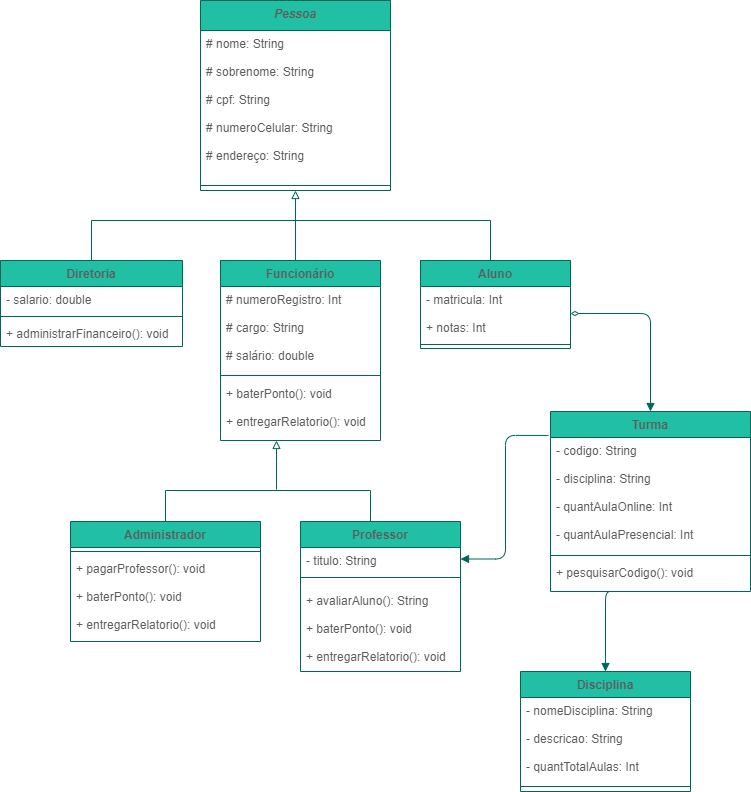

The diagram above was exported from draw.io. Its source (the exported page's mxGraphModel, read from the mxfile embedded in the PNG):
<mxGraphModel dx="1209" dy="704" grid="1" gridSize="10" guides="1" tooltips="1" connect="1" arrows="1" fold="1" page="1" pageScale="1" pageWidth="827" pageHeight="1169" math="0" shadow="0">
  <root>
    <mxCell id="0" />
    <mxCell id="1" parent="0" />
    <mxCell id="INruPIbXiYwC8-y5hWoc-1" value="Pessoa" style="swimlane;fontStyle=3;align=center;verticalAlign=top;childLayout=stackLayout;horizontal=1;startSize=30;horizontalStack=0;resizeParent=1;resizeParentMax=0;resizeLast=0;collapsible=1;marginBottom=0;fillColor=#21C0A5;strokeColor=#006658;fontColor=#5C5C5C;" parent="1" vertex="1">
      <mxGeometry x="250" y="20" width="190" height="190" as="geometry" />
    </mxCell>
    <mxCell id="INruPIbXiYwC8-y5hWoc-2" value="# nome: String&#10;&#10;# sobrenome: String&#10;&#10;# cpf: String&#10;&#10;# numeroCelular: String&#10;&#10;# endereço: String&#10;" style="text;strokeColor=none;fillColor=none;align=left;verticalAlign=top;spacingLeft=4;spacingRight=4;overflow=hidden;rotatable=0;points=[[0,0.5],[1,0.5]];portConstraint=eastwest;fontColor=#5C5C5C;" parent="INruPIbXiYwC8-y5hWoc-1" vertex="1">
      <mxGeometry y="30" width="190" height="150" as="geometry" />
    </mxCell>
    <mxCell id="INruPIbXiYwC8-y5hWoc-3" value="" style="line;strokeWidth=1;fillColor=none;align=left;verticalAlign=middle;spacingTop=-1;spacingLeft=3;spacingRight=3;rotatable=0;labelPosition=right;points=[];portConstraint=eastwest;strokeColor=#006658;fontColor=#5C5C5C;" parent="INruPIbXiYwC8-y5hWoc-1" vertex="1">
      <mxGeometry y="180" width="190" height="10" as="geometry" />
    </mxCell>
    <mxCell id="INruPIbXiYwC8-y5hWoc-5" value="Diretoria" style="swimlane;fontStyle=1;align=center;verticalAlign=top;childLayout=stackLayout;horizontal=1;startSize=26;horizontalStack=0;resizeParent=1;resizeParentMax=0;resizeLast=0;collapsible=1;marginBottom=0;fillColor=#21C0A5;strokeColor=#006658;fontColor=#5C5C5C;" parent="1" vertex="1">
      <mxGeometry x="50" y="280" width="182" height="86" as="geometry" />
    </mxCell>
    <mxCell id="INruPIbXiYwC8-y5hWoc-6" value="- salario: double" style="text;strokeColor=none;fillColor=none;align=left;verticalAlign=top;spacingLeft=4;spacingRight=4;overflow=hidden;rotatable=0;points=[[0,0.5],[1,0.5]];portConstraint=eastwest;fontColor=#5C5C5C;" parent="INruPIbXiYwC8-y5hWoc-5" vertex="1">
      <mxGeometry y="26" width="182" height="26" as="geometry" />
    </mxCell>
    <mxCell id="INruPIbXiYwC8-y5hWoc-7" value="" style="line;strokeWidth=1;fillColor=none;align=left;verticalAlign=middle;spacingTop=-1;spacingLeft=3;spacingRight=3;rotatable=0;labelPosition=right;points=[];portConstraint=eastwest;strokeColor=#006658;fontColor=#5C5C5C;" parent="INruPIbXiYwC8-y5hWoc-5" vertex="1">
      <mxGeometry y="52" width="182" height="8" as="geometry" />
    </mxCell>
    <mxCell id="INruPIbXiYwC8-y5hWoc-8" value="+ administrarFinanceiro(): void" style="text;strokeColor=none;fillColor=none;align=left;verticalAlign=top;spacingLeft=4;spacingRight=4;overflow=hidden;rotatable=0;points=[[0,0.5],[1,0.5]];portConstraint=eastwest;fontColor=#5C5C5C;" parent="INruPIbXiYwC8-y5hWoc-5" vertex="1">
      <mxGeometry y="60" width="182" height="26" as="geometry" />
    </mxCell>
    <mxCell id="INruPIbXiYwC8-y5hWoc-9" value="Administrador" style="swimlane;fontStyle=1;align=center;verticalAlign=top;childLayout=stackLayout;horizontal=1;startSize=26;horizontalStack=0;resizeParent=1;resizeParentMax=0;resizeLast=0;collapsible=1;marginBottom=0;fillColor=#21C0A5;strokeColor=#006658;fontColor=#5C5C5C;" parent="1" vertex="1">
      <mxGeometry x="120" y="541" width="190" height="120" as="geometry" />
    </mxCell>
    <mxCell id="INruPIbXiYwC8-y5hWoc-11" value="" style="line;strokeWidth=1;fillColor=none;align=left;verticalAlign=middle;spacingTop=-1;spacingLeft=3;spacingRight=3;rotatable=0;labelPosition=right;points=[];portConstraint=eastwest;strokeColor=#006658;fontColor=#5C5C5C;" parent="INruPIbXiYwC8-y5hWoc-9" vertex="1">
      <mxGeometry y="26" width="190" height="8" as="geometry" />
    </mxCell>
    <mxCell id="INruPIbXiYwC8-y5hWoc-12" value="+ pagarProfessor(): void&#10;&#10;+ baterPonto(): void&#10;&#10;+ entregarRelatorio(): void" style="text;strokeColor=none;fillColor=none;align=left;verticalAlign=top;spacingLeft=4;spacingRight=4;overflow=hidden;rotatable=0;points=[[0,0.5],[1,0.5]];portConstraint=eastwest;fontColor=#5C5C5C;" parent="INruPIbXiYwC8-y5hWoc-9" vertex="1">
      <mxGeometry y="34" width="190" height="86" as="geometry" />
    </mxCell>
    <mxCell id="INruPIbXiYwC8-y5hWoc-13" value="Professor" style="swimlane;fontStyle=1;align=center;verticalAlign=top;childLayout=stackLayout;horizontal=1;startSize=26;horizontalStack=0;resizeParent=1;resizeParentMax=0;resizeLast=0;collapsible=1;marginBottom=0;fillColor=#21C0A5;strokeColor=#006658;fontColor=#5C5C5C;" parent="1" vertex="1">
      <mxGeometry x="350" y="541" width="160" height="150" as="geometry" />
    </mxCell>
    <mxCell id="INruPIbXiYwC8-y5hWoc-14" value="- titulo: String" style="text;strokeColor=none;fillColor=none;align=left;verticalAlign=top;spacingLeft=4;spacingRight=4;overflow=hidden;rotatable=0;points=[[0,0.5],[1,0.5]];portConstraint=eastwest;fontColor=#5C5C5C;" parent="INruPIbXiYwC8-y5hWoc-13" vertex="1">
      <mxGeometry y="26" width="160" height="20" as="geometry" />
    </mxCell>
    <mxCell id="INruPIbXiYwC8-y5hWoc-15" value="" style="line;strokeWidth=1;fillColor=none;align=left;verticalAlign=middle;spacingTop=-1;spacingLeft=3;spacingRight=3;rotatable=0;labelPosition=right;points=[];portConstraint=eastwest;strokeColor=#006658;fontColor=#5C5C5C;" parent="INruPIbXiYwC8-y5hWoc-13" vertex="1">
      <mxGeometry y="46" width="160" height="20" as="geometry" />
    </mxCell>
    <mxCell id="INruPIbXiYwC8-y5hWoc-16" value="+ avaliarAluno(): String&#10;&#10;+ baterPonto(): void&#10;&#10;+ entregarRelatorio(): void" style="text;strokeColor=none;fillColor=none;align=left;verticalAlign=top;spacingLeft=4;spacingRight=4;overflow=hidden;rotatable=0;points=[[0,0.5],[1,0.5]];portConstraint=eastwest;fontColor=#5C5C5C;" parent="INruPIbXiYwC8-y5hWoc-13" vertex="1">
      <mxGeometry y="66" width="160" height="84" as="geometry" />
    </mxCell>
    <mxCell id="INruPIbXiYwC8-y5hWoc-17" value="Aluno" style="swimlane;fontStyle=1;align=center;verticalAlign=top;childLayout=stackLayout;horizontal=1;startSize=26;horizontalStack=0;resizeParent=1;resizeParentMax=0;resizeLast=0;collapsible=1;marginBottom=0;fillColor=#21C0A5;strokeColor=#006658;fontColor=#5C5C5C;" parent="1" vertex="1">
      <mxGeometry x="470" y="280" width="150" height="88" as="geometry" />
    </mxCell>
    <mxCell id="INruPIbXiYwC8-y5hWoc-18" value="- matricula: Int&#10;&#10;+ notas: Int" style="text;strokeColor=none;fillColor=none;align=left;verticalAlign=top;spacingLeft=4;spacingRight=4;overflow=hidden;rotatable=0;points=[[0,0.5],[1,0.5]];portConstraint=eastwest;fontColor=#5C5C5C;" parent="INruPIbXiYwC8-y5hWoc-17" vertex="1">
      <mxGeometry y="26" width="150" height="54" as="geometry" />
    </mxCell>
    <mxCell id="INruPIbXiYwC8-y5hWoc-19" value="" style="line;strokeWidth=1;fillColor=none;align=left;verticalAlign=middle;spacingTop=-1;spacingLeft=3;spacingRight=3;rotatable=0;labelPosition=right;points=[];portConstraint=eastwest;strokeColor=#006658;fontColor=#5C5C5C;" parent="INruPIbXiYwC8-y5hWoc-17" vertex="1">
      <mxGeometry y="80" width="150" height="8" as="geometry" />
    </mxCell>
    <mxCell id="INruPIbXiYwC8-y5hWoc-21" value="" style="endArrow=none;html=1;edgeStyle=orthogonalEdgeStyle;rounded=0;strokeColor=#006658;fontColor=#5C5C5C;exitX=0.5;exitY=0;exitDx=0;exitDy=0;" parent="1" source="INruPIbXiYwC8-y5hWoc-5" edge="1">
      <mxGeometry relative="1" as="geometry">
        <mxPoint x="110" y="280" as="sourcePoint" />
        <mxPoint x="540" y="280" as="targetPoint" />
        <Array as="points">
          <mxPoint x="141" y="240" />
          <mxPoint x="540" y="240" />
        </Array>
      </mxGeometry>
    </mxCell>
    <mxCell id="INruPIbXiYwC8-y5hWoc-28" value="" style="endArrow=block;html=1;edgeStyle=orthogonalEdgeStyle;rounded=0;strokeColor=#006658;fontColor=#5C5C5C;startArrow=none;startFill=0;endFill=0;exitX=0.6;exitY=0.008;exitDx=0;exitDy=0;exitPerimeter=0;entryX=0.5;entryY=1;entryDx=0;entryDy=0;" parent="1" source="INruPIbXiYwC8-y5hWoc-33" target="INruPIbXiYwC8-y5hWoc-1" edge="1">
      <mxGeometry relative="1" as="geometry">
        <mxPoint x="334.64" y="230" as="sourcePoint" />
        <mxPoint x="345" y="190" as="targetPoint" />
        <Array as="points">
          <mxPoint x="345" y="281" />
        </Array>
      </mxGeometry>
    </mxCell>
    <mxCell id="INruPIbXiYwC8-y5hWoc-29" value="Turma" style="swimlane;fontStyle=1;align=center;verticalAlign=top;childLayout=stackLayout;horizontal=1;startSize=26;horizontalStack=0;resizeParent=1;resizeParentMax=0;resizeLast=0;collapsible=1;marginBottom=0;rounded=0;sketch=0;fontColor=#5C5C5C;strokeColor=#006658;fillColor=#21C0A5;" parent="1" vertex="1">
      <mxGeometry x="600" y="431" width="200" height="180" as="geometry" />
    </mxCell>
    <mxCell id="INruPIbXiYwC8-y5hWoc-30" value="- codigo: String&#10;&#10;- disciplina: String&#10;&#10;- quantAulaOnline: Int&#10;&#10;- quantAulaPresencial: Int" style="text;strokeColor=none;fillColor=none;align=left;verticalAlign=top;spacingLeft=4;spacingRight=4;overflow=hidden;rotatable=0;points=[[0,0.5],[1,0.5]];portConstraint=eastwest;rounded=0;sketch=0;fontColor=#5C5C5C;" parent="INruPIbXiYwC8-y5hWoc-29" vertex="1">
      <mxGeometry y="26" width="200" height="114" as="geometry" />
    </mxCell>
    <mxCell id="INruPIbXiYwC8-y5hWoc-31" value="" style="line;strokeWidth=1;fillColor=none;align=left;verticalAlign=middle;spacingTop=-1;spacingLeft=3;spacingRight=3;rotatable=0;labelPosition=right;points=[];portConstraint=eastwest;rounded=0;sketch=0;fontColor=#5C5C5C;strokeColor=#006658;" parent="INruPIbXiYwC8-y5hWoc-29" vertex="1">
      <mxGeometry y="140" width="200" height="8" as="geometry" />
    </mxCell>
    <mxCell id="I4mHGIOhB7eu6NYOo_-n-1" value="+ pesquisarCodigo(): void" style="text;strokeColor=none;fillColor=none;align=left;verticalAlign=top;spacingLeft=4;spacingRight=4;overflow=hidden;rotatable=0;points=[[0,0.5],[1,0.5]];portConstraint=eastwest;rounded=0;sketch=0;fontColor=#5C5C5C;" parent="INruPIbXiYwC8-y5hWoc-29" vertex="1">
      <mxGeometry y="148" width="200" height="32" as="geometry" />
    </mxCell>
    <mxCell id="INruPIbXiYwC8-y5hWoc-33" value="Funcionário" style="swimlane;fontStyle=1;align=center;verticalAlign=top;childLayout=stackLayout;horizontal=1;startSize=26;horizontalStack=0;resizeParent=1;resizeParentMax=0;resizeLast=0;collapsible=1;marginBottom=0;rounded=0;sketch=0;fontColor=#5C5C5C;strokeColor=#006658;fillColor=#21C0A5;" parent="1" vertex="1">
      <mxGeometry x="270" y="280" width="160" height="180" as="geometry" />
    </mxCell>
    <mxCell id="INruPIbXiYwC8-y5hWoc-34" value="# numeroRegistro: Int&#10;&#10;# cargo: String&#10;&#10;# salário: double&#10;" style="text;strokeColor=none;fillColor=none;align=left;verticalAlign=top;spacingLeft=4;spacingRight=4;overflow=hidden;rotatable=0;points=[[0,0.5],[1,0.5]];portConstraint=eastwest;rounded=0;sketch=0;fontColor=#5C5C5C;" parent="INruPIbXiYwC8-y5hWoc-33" vertex="1">
      <mxGeometry y="26" width="160" height="84" as="geometry" />
    </mxCell>
    <mxCell id="INruPIbXiYwC8-y5hWoc-35" value="" style="line;strokeWidth=1;fillColor=none;align=left;verticalAlign=middle;spacingTop=-1;spacingLeft=3;spacingRight=3;rotatable=0;labelPosition=right;points=[];portConstraint=eastwest;rounded=0;sketch=0;fontColor=#5C5C5C;strokeColor=#006658;" parent="INruPIbXiYwC8-y5hWoc-33" vertex="1">
      <mxGeometry y="110" width="160" height="10" as="geometry" />
    </mxCell>
    <mxCell id="INruPIbXiYwC8-y5hWoc-32" value="+ baterPonto(): void&#10;&#10;+ entregarRelatorio(): void" style="text;strokeColor=none;fillColor=none;align=left;verticalAlign=top;spacingLeft=4;spacingRight=4;overflow=hidden;rotatable=0;points=[[0,0.5],[1,0.5]];portConstraint=eastwest;rounded=0;sketch=0;fontColor=#5C5C5C;" parent="INruPIbXiYwC8-y5hWoc-33" vertex="1">
      <mxGeometry y="120" width="160" height="60" as="geometry" />
    </mxCell>
    <mxCell id="INruPIbXiYwC8-y5hWoc-39" value="" style="endArrow=none;html=1;edgeStyle=orthogonalEdgeStyle;rounded=0;strokeColor=#006658;fontColor=#5C5C5C;exitX=0.5;exitY=0;exitDx=0;exitDy=0;entryX=0.5;entryY=0;entryDx=0;entryDy=0;" parent="1" source="INruPIbXiYwC8-y5hWoc-9" target="INruPIbXiYwC8-y5hWoc-13" edge="1">
      <mxGeometry relative="1" as="geometry">
        <mxPoint x="230" y="481" as="sourcePoint" />
        <mxPoint x="390" y="481" as="targetPoint" />
        <Array as="points">
          <mxPoint x="215" y="510" />
          <mxPoint x="420" y="510" />
        </Array>
      </mxGeometry>
    </mxCell>
    <mxCell id="INruPIbXiYwC8-y5hWoc-40" value="" style="endArrow=block;html=1;edgeStyle=orthogonalEdgeStyle;rounded=0;strokeColor=#006658;fontColor=#5C5C5C;startArrow=none;startFill=0;endFill=0;entryX=0.25;entryY=1;entryDx=0;entryDy=0;entryPerimeter=0;" parent="1" edge="1">
      <mxGeometry relative="1" as="geometry">
        <mxPoint x="326" y="509" as="sourcePoint" />
        <mxPoint x="326" y="460" as="targetPoint" />
        <Array as="points">
          <mxPoint x="326" y="480" />
          <mxPoint x="326" y="480" />
        </Array>
      </mxGeometry>
    </mxCell>
    <mxCell id="INruPIbXiYwC8-y5hWoc-44" style="edgeStyle=orthogonalEdgeStyle;curved=0;rounded=1;sketch=0;orthogonalLoop=1;jettySize=auto;html=1;exitX=1;exitY=0.5;exitDx=0;exitDy=0;entryX=0.5;entryY=0;entryDx=0;entryDy=0;fontColor=#5C5C5C;startArrow=diamondThin;startFill=0;endArrow=block;endFill=1;strokeColor=#006658;fillColor=#21C0A5;" parent="1" source="INruPIbXiYwC8-y5hWoc-18" target="INruPIbXiYwC8-y5hWoc-29" edge="1">
      <mxGeometry relative="1" as="geometry" />
    </mxCell>
    <mxCell id="INruPIbXiYwC8-y5hWoc-45" style="edgeStyle=orthogonalEdgeStyle;curved=0;rounded=1;sketch=0;orthogonalLoop=1;jettySize=auto;html=1;entryX=-0.01;entryY=0.133;entryDx=0;entryDy=0;entryPerimeter=0;fontColor=#5C5C5C;startArrow=block;startFill=1;endArrow=none;endFill=0;strokeColor=#006658;fillColor=#21C0A5;exitX=1;exitY=0.25;exitDx=0;exitDy=0;" parent="1" source="INruPIbXiYwC8-y5hWoc-13" target="INruPIbXiYwC8-y5hWoc-29" edge="1">
      <mxGeometry relative="1" as="geometry">
        <mxPoint x="470" y="502" as="sourcePoint" />
      </mxGeometry>
    </mxCell>
    <mxCell id="xXd5nyb9JdgpNPABFSWH-5" value="Disciplina" style="swimlane;fontStyle=1;align=center;verticalAlign=top;childLayout=stackLayout;horizontal=1;startSize=26;horizontalStack=0;resizeParent=1;resizeParentMax=0;resizeLast=0;collapsible=1;marginBottom=0;fillColor=#21C0A5;strokeColor=#006658;fontColor=#5C5C5C;" parent="1" vertex="1">
      <mxGeometry x="570" y="691" width="170" height="120" as="geometry" />
    </mxCell>
    <mxCell id="xXd5nyb9JdgpNPABFSWH-6" value="- nomeDisciplina: String&#10;&#10;- descricao: String&#10;&#10;- quantTotalAulas: Int" style="text;strokeColor=none;fillColor=none;align=left;verticalAlign=top;spacingLeft=4;spacingRight=4;overflow=hidden;rotatable=0;points=[[0,0.5],[1,0.5]];portConstraint=eastwest;fontColor=#5C5C5C;" parent="xXd5nyb9JdgpNPABFSWH-5" vertex="1">
      <mxGeometry y="26" width="170" height="84" as="geometry" />
    </mxCell>
    <mxCell id="xXd5nyb9JdgpNPABFSWH-7" value="" style="line;strokeWidth=1;fillColor=none;align=left;verticalAlign=middle;spacingTop=-1;spacingLeft=3;spacingRight=3;rotatable=0;labelPosition=right;points=[];portConstraint=eastwest;strokeColor=#006658;fontColor=#5C5C5C;" parent="xXd5nyb9JdgpNPABFSWH-5" vertex="1">
      <mxGeometry y="110" width="170" height="10" as="geometry" />
    </mxCell>
    <mxCell id="xXd5nyb9JdgpNPABFSWH-11" style="edgeStyle=orthogonalEdgeStyle;curved=0;rounded=1;sketch=0;orthogonalLoop=1;jettySize=auto;html=1;fontColor=#5C5C5C;startArrow=block;startFill=1;endArrow=none;endFill=0;strokeColor=#006658;fillColor=#21C0A5;entryX=0.32;entryY=1;entryDx=0;entryDy=0;entryPerimeter=0;" parent="1" source="xXd5nyb9JdgpNPABFSWH-5" target="I4mHGIOhB7eu6NYOo_-n-1" edge="1">
      <mxGeometry relative="1" as="geometry">
        <mxPoint x="664" y="700" as="sourcePoint" />
        <mxPoint x="626" y="660" as="targetPoint" />
        <Array as="points">
          <mxPoint x="655" y="611" />
        </Array>
      </mxGeometry>
    </mxCell>
  </root>
</mxGraphModel>